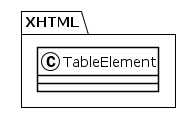

The diagram above was rendered by PlantUML. Its source (embedded in the PNG):
@startuml
!theme plain
package XHTML {
class TableElement {
}
}
@enduml